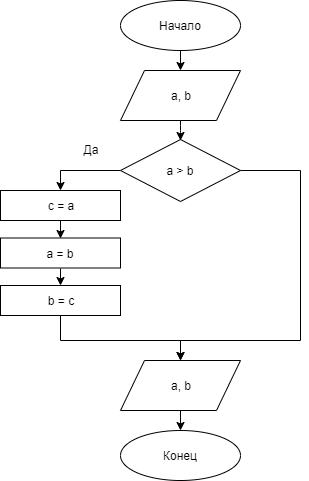

The diagram above was exported from draw.io. Its source (the exported page's mxGraphModel, read from the mxfile embedded in the PNG):
<mxGraphModel dx="817" dy="682" grid="1" gridSize="10" guides="1" tooltips="1" connect="1" arrows="1" fold="1" page="1" pageScale="1" pageWidth="827" pageHeight="1169" math="0" shadow="0">
  <root>
    <mxCell id="0" />
    <mxCell id="1" parent="0" />
    <mxCell id="63cKvNMNy6kHuecguuHe-1" value="Начало" style="ellipse;whiteSpace=wrap;html=1;" vertex="1" parent="1">
      <mxGeometry x="220" y="70" width="120" height="50" as="geometry" />
    </mxCell>
    <mxCell id="63cKvNMNy6kHuecguuHe-3" value="a, b" style="shape=parallelogram;perimeter=parallelogramPerimeter;whiteSpace=wrap;html=1;" vertex="1" parent="1">
      <mxGeometry x="220" y="430" width="120" height="50" as="geometry" />
    </mxCell>
    <mxCell id="63cKvNMNy6kHuecguuHe-4" value="Конец" style="ellipse;whiteSpace=wrap;html=1;" vertex="1" parent="1">
      <mxGeometry x="220" y="500" width="120" height="50" as="geometry" />
    </mxCell>
    <mxCell id="63cKvNMNy6kHuecguuHe-5" value="" style="endArrow=classic;html=1;entryX=0.5;entryY=0;entryDx=0;entryDy=0;" edge="1" parent="1" source="63cKvNMNy6kHuecguuHe-1">
      <mxGeometry width="50" height="50" relative="1" as="geometry">
        <mxPoint x="440" y="320" as="sourcePoint" />
        <mxPoint x="280" y="140" as="targetPoint" />
      </mxGeometry>
    </mxCell>
    <mxCell id="63cKvNMNy6kHuecguuHe-7" value="" style="endArrow=classic;html=1;entryX=0.5;entryY=0;entryDx=0;entryDy=0;" edge="1" parent="1">
      <mxGeometry width="50" height="50" relative="1" as="geometry">
        <mxPoint x="280" y="480" as="sourcePoint" />
        <mxPoint x="280" y="500" as="targetPoint" />
      </mxGeometry>
    </mxCell>
    <mxCell id="63cKvNMNy6kHuecguuHe-24" value="a, b" style="shape=parallelogram;perimeter=parallelogramPerimeter;whiteSpace=wrap;html=1;" vertex="1" parent="1">
      <mxGeometry x="220" y="140" width="120" height="50" as="geometry" />
    </mxCell>
    <mxCell id="63cKvNMNy6kHuecguuHe-51" style="edgeStyle=orthogonalEdgeStyle;rounded=0;orthogonalLoop=1;jettySize=auto;html=1;exitX=0;exitY=0.5;exitDx=0;exitDy=0;entryX=0.5;entryY=0;entryDx=0;entryDy=0;" edge="1" parent="1" source="63cKvNMNy6kHuecguuHe-25" target="63cKvNMNy6kHuecguuHe-49">
      <mxGeometry relative="1" as="geometry" />
    </mxCell>
    <mxCell id="63cKvNMNy6kHuecguuHe-55" style="edgeStyle=orthogonalEdgeStyle;rounded=0;orthogonalLoop=1;jettySize=auto;html=1;exitX=1;exitY=0.5;exitDx=0;exitDy=0;" edge="1" parent="1" source="63cKvNMNy6kHuecguuHe-25">
      <mxGeometry relative="1" as="geometry">
        <mxPoint x="280" y="430" as="targetPoint" />
        <Array as="points">
          <mxPoint x="400" y="240" />
          <mxPoint x="400" y="410" />
          <mxPoint x="280" y="410" />
        </Array>
      </mxGeometry>
    </mxCell>
    <mxCell id="63cKvNMNy6kHuecguuHe-25" value="a &amp;gt; b" style="rhombus;whiteSpace=wrap;html=1;" vertex="1" parent="1">
      <mxGeometry x="220" y="209" width="120" height="62" as="geometry" />
    </mxCell>
    <mxCell id="63cKvNMNy6kHuecguuHe-27" value="" style="endArrow=classic;html=1;entryX=0.5;entryY=0;entryDx=0;entryDy=0;" edge="1" parent="1">
      <mxGeometry width="50" height="50" relative="1" as="geometry">
        <mxPoint x="280" y="190" as="sourcePoint" />
        <mxPoint x="280" y="210" as="targetPoint" />
        <Array as="points">
          <mxPoint x="280" y="200" />
        </Array>
      </mxGeometry>
    </mxCell>
    <mxCell id="63cKvNMNy6kHuecguuHe-53" style="edgeStyle=orthogonalEdgeStyle;rounded=0;orthogonalLoop=1;jettySize=auto;html=1;exitX=0.5;exitY=1;exitDx=0;exitDy=0;entryX=0.5;entryY=0;entryDx=0;entryDy=0;" edge="1" parent="1" source="63cKvNMNy6kHuecguuHe-30" target="63cKvNMNy6kHuecguuHe-50">
      <mxGeometry relative="1" as="geometry" />
    </mxCell>
    <mxCell id="63cKvNMNy6kHuecguuHe-30" value="&lt;div&gt;a = b&lt;/div&gt;" style="rounded=0;whiteSpace=wrap;html=1;" vertex="1" parent="1">
      <mxGeometry x="100" y="307.5" width="120" height="30" as="geometry" />
    </mxCell>
    <mxCell id="63cKvNMNy6kHuecguuHe-42" value="Да" style="text;html=1;strokeColor=none;fillColor=none;align=center;verticalAlign=middle;whiteSpace=wrap;rounded=0;" vertex="1" parent="1">
      <mxGeometry x="170" y="209" width="40" height="20" as="geometry" />
    </mxCell>
    <mxCell id="63cKvNMNy6kHuecguuHe-52" style="edgeStyle=orthogonalEdgeStyle;rounded=0;orthogonalLoop=1;jettySize=auto;html=1;exitX=0.5;exitY=1;exitDx=0;exitDy=0;entryX=0.5;entryY=0;entryDx=0;entryDy=0;" edge="1" parent="1" source="63cKvNMNy6kHuecguuHe-49" target="63cKvNMNy6kHuecguuHe-30">
      <mxGeometry relative="1" as="geometry" />
    </mxCell>
    <mxCell id="63cKvNMNy6kHuecguuHe-49" value="&lt;div&gt;c = a&lt;/div&gt;" style="rounded=0;whiteSpace=wrap;html=1;" vertex="1" parent="1">
      <mxGeometry x="100" y="260" width="120" height="30" as="geometry" />
    </mxCell>
    <mxCell id="63cKvNMNy6kHuecguuHe-54" style="edgeStyle=orthogonalEdgeStyle;rounded=0;orthogonalLoop=1;jettySize=auto;html=1;exitX=0.5;exitY=1;exitDx=0;exitDy=0;entryX=0.5;entryY=0;entryDx=0;entryDy=0;" edge="1" parent="1" source="63cKvNMNy6kHuecguuHe-50" target="63cKvNMNy6kHuecguuHe-3">
      <mxGeometry relative="1" as="geometry">
        <Array as="points">
          <mxPoint x="160" y="410" />
          <mxPoint x="280" y="410" />
        </Array>
      </mxGeometry>
    </mxCell>
    <mxCell id="63cKvNMNy6kHuecguuHe-50" value="&lt;div&gt;b = c&lt;/div&gt;" style="rounded=0;whiteSpace=wrap;html=1;" vertex="1" parent="1">
      <mxGeometry x="100" y="355" width="120" height="30" as="geometry" />
    </mxCell>
  </root>
</mxGraphModel>